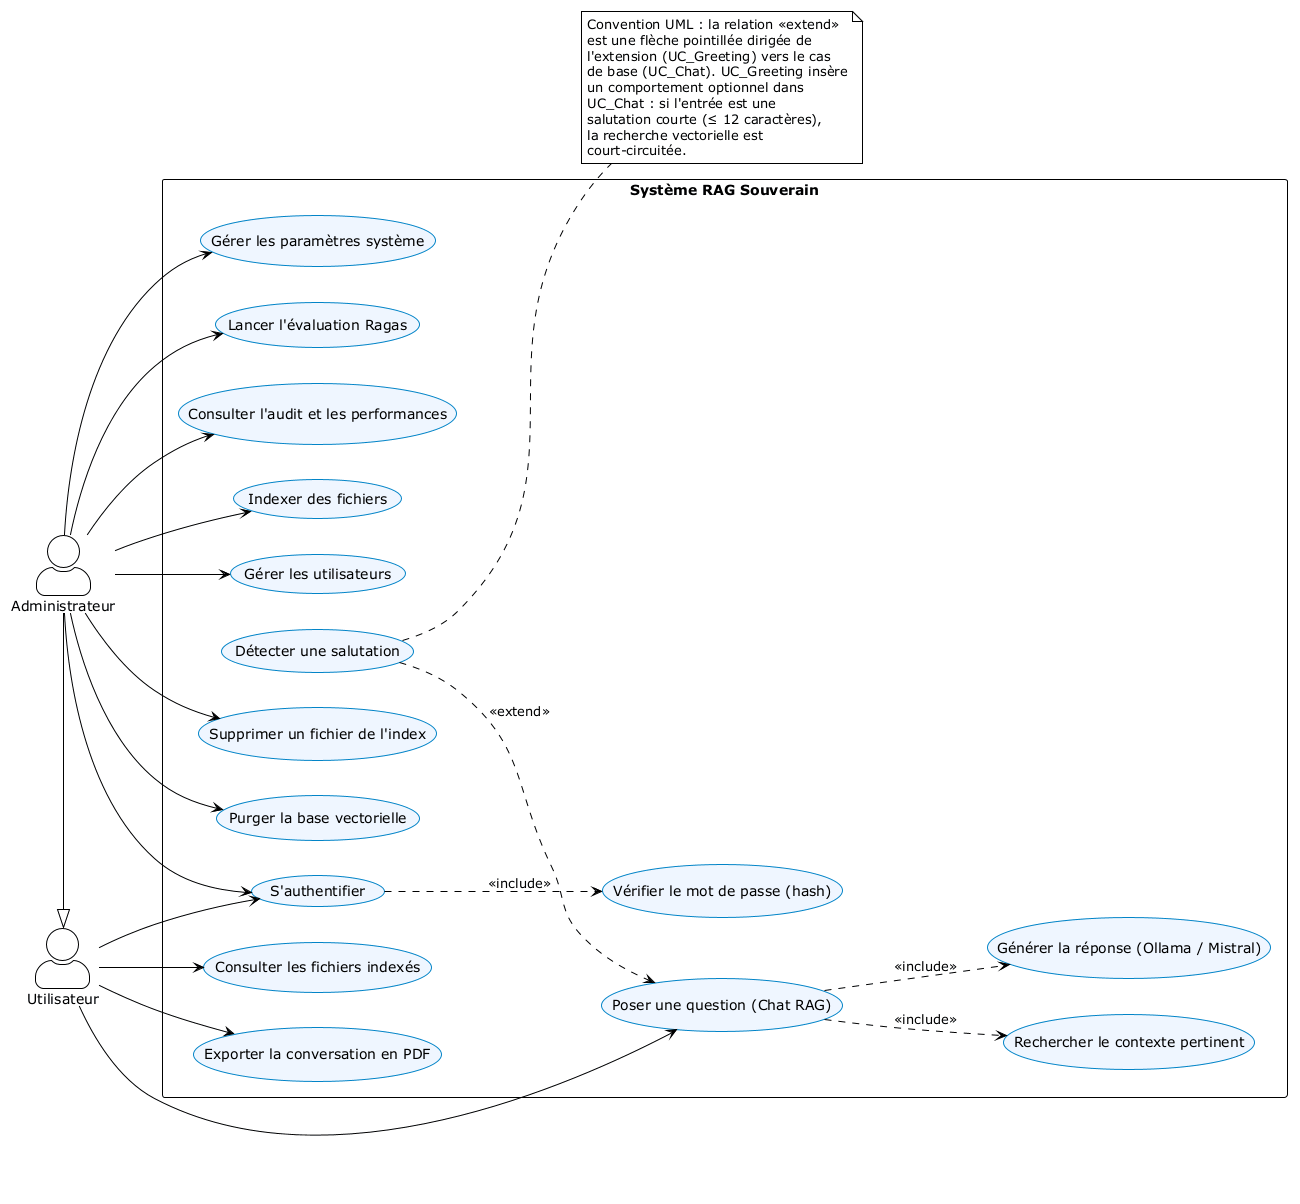

The diagram above was rendered by PlantUML. Its source (embedded in the PNG):
@startuml use_case
' Diagramme de cas d'utilisation — RAG Souverain
!theme plain
skinparam actorStyle awesome
skinparam usecase {
  BorderColor #0284C7
  BackgroundColor #EFF6FF
}
left to right direction

actor "Utilisateur" as User
actor "Administrateur" as Admin
Admin -|> User

rectangle "Système RAG Souverain" {
  usecase "S'authentifier" as UC_Auth
  usecase "Vérifier le mot de passe (hash)" as UC_Verify
  usecase "Poser une question (Chat RAG)" as UC_Chat
  usecase "Détecter une salutation" as UC_Greeting
  usecase "Rechercher le contexte pertinent" as UC_Retrieval
  usecase "Générer la réponse (Ollama / Mistral)" as UC_Gen
  usecase "Consulter les fichiers indexés" as UC_List
  usecase "Exporter la conversation en PDF" as UC_Export
  usecase "Indexer des fichiers" as UC_Index
  usecase "Supprimer un fichier de l'index" as UC_Delete
  usecase "Purger la base vectorielle" as UC_Purge
  usecase "Gérer les paramètres système" as UC_Params
  usecase "Gérer les utilisateurs" as UC_Users
  usecase "Lancer l'évaluation Ragas" as UC_Eval
  usecase "Consulter l'audit et les performances" as UC_Audit
}

User --> UC_Auth
Admin --> UC_Auth
User --> UC_Chat
User --> UC_List
User --> UC_Export
Admin --> UC_Index
Admin --> UC_Delete
Admin --> UC_Purge
Admin --> UC_Params
Admin --> UC_Users
Admin --> UC_Eval
Admin --> UC_Audit

UC_Auth ..> UC_Verify : <<include>>
UC_Chat ..> UC_Retrieval : <<include>>
UC_Chat ..> UC_Gen : <<include>>
UC_Greeting ..> UC_Chat : <<extend>>
note right of UC_Greeting
  Convention UML : la relation <<extend>>
  est une flèche pointillée dirigée de
  l'extension (UC_Greeting) vers le cas
  de base (UC_Chat). UC_Greeting insère
  un comportement optionnel dans
  UC_Chat : si l'entrée est une
  salutation courte (≤ 12 caractères),
  la recherche vectorielle est
  court-circuitée.
end note
@enduml